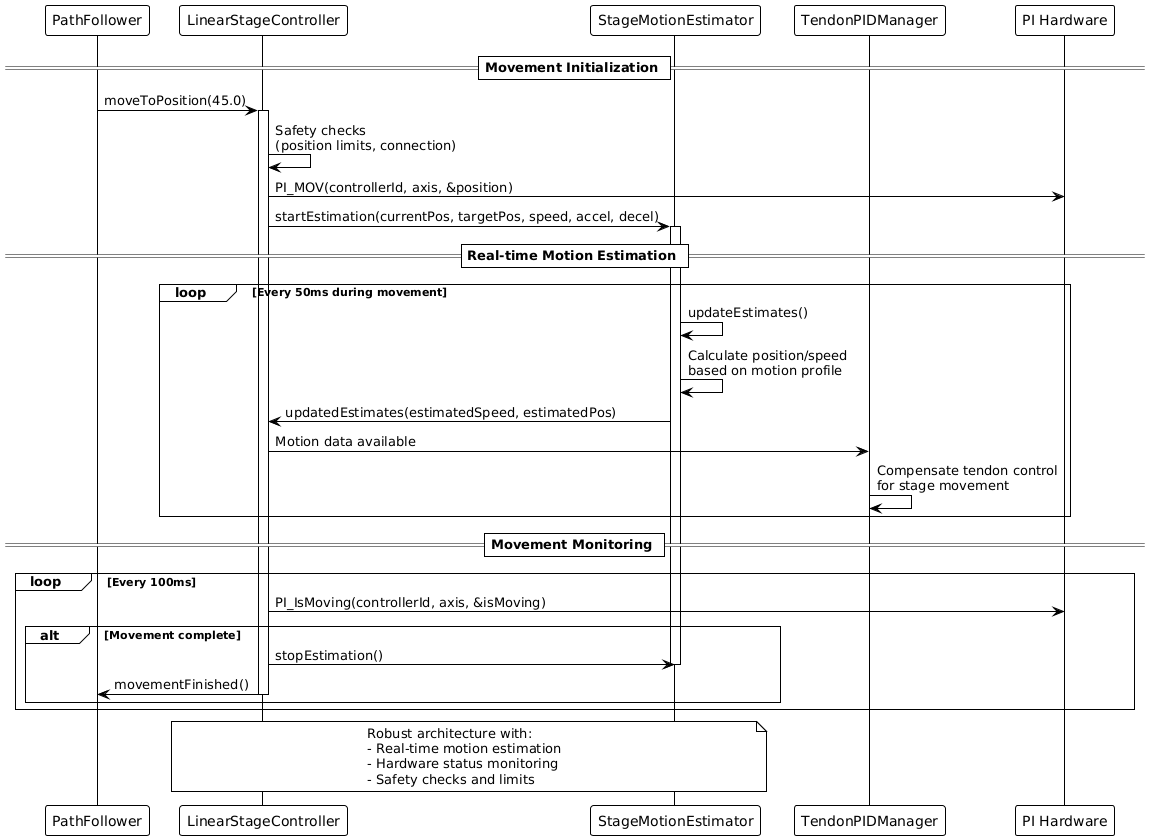

The diagram above was rendered by PlantUML. Its source (embedded in the PNG):
@startuml
!theme plain

participant "PathFollower" as PF
participant "LinearStageController" as LSC
participant "StageMotionEstimator" as SME
participant "TendonPIDManager" as TPM
participant "PI Hardware" as PI

== Movement Initialization ==
PF -> LSC: moveToPosition(45.0)
activate LSC

LSC -> LSC: Safety checks\n(position limits, connection)
LSC -> PI: PI_MOV(controllerId, axis, &position)
LSC -> SME: startEstimation(currentPos, targetPos, speed, accel, decel)
activate SME

== Real-time Motion Estimation ==
loop Every 50ms during movement
    SME -> SME: updateEstimates()
    SME -> SME: Calculate position/speed\nbased on motion profile
    SME -> LSC: updatedEstimates(estimatedSpeed, estimatedPos)
    LSC -> TPM: Motion data available
    TPM -> TPM: Compensate tendon control\nfor stage movement
end

== Movement Monitoring ==
loop Every 100ms
    LSC -> PI: PI_IsMoving(controllerId, axis, &isMoving)
    alt Movement complete
        LSC -> SME: stopEstimation()
        deactivate SME
        LSC -> PF: movementFinished()
        deactivate LSC
    end
end

note over LSC, SME
    Robust architecture with:
    - Real-time motion estimation
    - Hardware status monitoring
    - Safety checks and limits
end note
@enduml